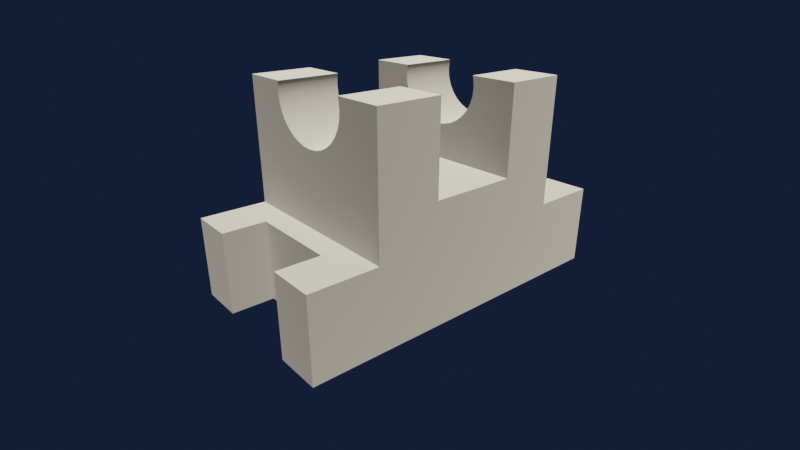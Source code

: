 # Source: task5.blend  (saved by Blender 5.0.119; exported with 4.5.12 LTS)
import bpy
from mathutils import Matrix  # noqa: F401  (used for matrix-valued properties, if any)

bpy.ops.wm.read_factory_settings(use_empty=True)
scene = bpy.context.scene
scene.name = 'Scene'

# ---- collections
col_collection = bpy.data.collections.new('Collection'); scene.collection.children.link(col_collection)

# ---- materials (node trees are filled in below, after node groups)
mat_material_001 = bpy.data.materials.new('Material.001')
mat_material_001.use_backface_culling_lightprobe_volume = False
mat_material_001.use_transparent_shadow = False

# ---- node groups
ng_smooth_by_angle = bpy.data.node_groups.new('Smooth by Angle', 'GeometryNodeTree')
_s = ng_smooth_by_angle.interface.new_socket(name='Mesh', in_out='OUTPUT', socket_type='NodeSocketGeometry')
_s = ng_smooth_by_angle.interface.new_socket(name='Mesh', in_out='INPUT', socket_type='NodeSocketGeometry')
_s = ng_smooth_by_angle.interface.new_socket(name='Angle', in_out='INPUT', socket_type='NodeSocketFloat')
_s.subtype = 'ANGLE'
_s.default_value = 0.5236
_s.min_value = 0.0
_s.max_value = 3.142
_s.description = 'Maximum face angle for smooth edges'
_s = ng_smooth_by_angle.interface.new_socket(name='Ignore Sharpness', in_out='INPUT', socket_type='NodeSocketBool')
_s.force_non_field = True
ng_smooth_by_angle.is_modifier = True
_N = ng_smooth_by_angle.nodes; _L = ng_smooth_by_angle.links
n0 = _N.new('GeometryNodeSetShadeSmooth'); n0.name = 'Set Shade Smooth'; n0.location = (120, -80)
n0.domain = 'EDGE'
n1 = _N.new('GeometryNodeSetShadeSmooth'); n1.name = 'Set Shade Smooth.001'; n1.location = (300, -80)
n2 = _N.new('NodeGroupOutput'); n2.name = 'Group Output'; n2.location = (480, -80)
n3 = _N.new('GeometryNodeInputMeshEdgeAngle'); n3.name = 'Edge Angle'; n3.location = (-440, -240)
n4 = _N.new('NodeGroupInput'); n4.name = 'Group Input'; n4.location = (-80, -80)
n5 = _N.new('GeometryNodeInputEdgeSmooth'); n5.name = 'Is Edge Smooth'; n5.location = (-260, -120)
n6 = _N.new('GeometryNodeInputShadeSmooth'); n6.name = 'Is Shade Smooth'; n6.location = (-440, -397)
n7 = _N.new('FunctionNodeCompare'); n7.name = 'Compare'; n7.location = (-260, -260)
n7.operation = 'LESS_EQUAL'
n7.inputs[6].default_value = (0.0, 0.0, 0.0, 0.0)
n7.inputs[7].default_value = (0.0, 0.0, 0.0, 0.0)
n8 = _N.new('FunctionNodeBooleanMath'); n8.name = 'Boolean Math.001'; n8.location = (-80, -260)
n9 = _N.new('NodeGroupInput'); n9.name = 'Group Input.001'; n9.location = (-440, -329)
n10 = _N.new('NodeGroupInput'); n10.name = 'Group Input.002'; n10.location = (-259, -189)
n11 = _N.new('FunctionNodeBooleanMath'); n11.name = 'Boolean Math'; n11.location = (-80, -149)
n11.operation = 'OR'
n12 = _N.new('FunctionNodeBooleanMath'); n12.name = 'Boolean Math.002'; n12.location = (-260, -380)
n12.operation = 'OR'
n13 = _N.new('NodeGroupInput'); n13.name = 'Group Input.003'; n13.location = (-440, -460)
_L.new(n3.outputs[0], n7.inputs[0])
_L.new(n1.outputs[0], n2.inputs[0])
_L.new(n9.outputs[1], n7.inputs[1])
_L.new(n7.outputs[0], n8.inputs[0])
_L.new(n4.outputs[0], n0.inputs[0])
_L.new(n0.outputs[0], n1.inputs[0])
_L.new(n8.outputs[0], n0.inputs[2])
_L.new(n10.outputs[2], n11.inputs[1])
_L.new(n5.outputs[0], n11.inputs[0])
_L.new(n11.outputs[0], n0.inputs[1])
_L.new(n13.outputs[2], n12.inputs[1])
_L.new(n6.outputs[0], n12.inputs[0])
_L.new(n12.outputs[0], n8.inputs[1])
n2.is_active_output = True

# ---- material node trees
mat_material_001.use_nodes = True; mat_material_001.node_tree.nodes.clear()
_N = mat_material_001.node_tree.nodes; _L = mat_material_001.node_tree.links
n0 = _N.new('ShaderNodeOutputMaterial'); n0.name = 'Material Output'; n0.location = (300, 300)
n1 = _N.new('ShaderNodeBsdfPrincipled'); n1.name = 'Principled BSDF'; n1.location = (10, 300)
n1.distribution = 'GGX'
n1.subsurface_method = 'BURLEY'
n1.inputs[1].default_value = 1.0
n1.inputs[2].default_value = 1.0
n1.inputs[3].default_value = 1.45
n1.inputs[27].default_value = (0.0, 0.0, 0.0, 1.0)
n1.inputs[28].default_value = 1.0
_L.new(n1.outputs[0], n0.inputs[0])
n0.is_active_output = True

# ---- world
world_world = bpy.data.worlds.new('World'); scene.world = world_world
world_world.use_nodes = True; world_world.node_tree.nodes.clear()
_N = world_world.node_tree.nodes; _L = world_world.node_tree.links
n0 = _N.new('ShaderNodeOutputWorld'); n0.name = 'World Output'; n0.location = (300, 300)
n1 = _N.new('ShaderNodeBackground'); n1.name = 'Background'; n1.location = (10, 300)
n1.inputs[0].default_value = (0.006369, 0.01216, 0.03242, 1.0)
_L.new(n1.outputs[0], n0.inputs[0])
n0.is_active_output = True
world_world.color = (0.05088, 0.05088, 0.05088)
world_world.use_sun_shadow = False
world_world.sun_shadow_jitter_overblur = 0.0

# ---- cameras
cam_camera = bpy.data.cameras.new('Camera')
cam_camera.clip_end = 100.0
cam_camera.lens = 26.0
cam_camera.ortho_scale = 7.314

# ---- lights
light_light = bpy.data.lights.new('Light', 'SUN')
light_light.color = (1.0, 0.9067, 0.7208)
light_light.transmission_factor = 0.0
light_light.angle = 0.1993
light_light.shadow_soft_size = 0.1
light_light.shadow_cascade_max_distance = 1000.0

# ---- meshes
me_cube_002 = bpy.data.meshes.new('Cube.002')
me_cube_002.from_pydata([(-1.0, -1.0, -1.0), (-1.0, -1.0, 1.0), (-1.0, 1.0, -1.0), (-1.0, 1.0, 1.0), (1.0, -1.0, -1.0), (1.0, -1.0, 1.0), (1.0, 1.0, -1.0), (1.0, 1.0, 1.0), (-1.0, 0.3333, -1.0), (-1.0, -0.3333, -1.0), (-1.0, -0.6118, 1.0), (-1.0, 0.5993, 1.0), (1.0, -0.3333, -1.0), (1.0, 0.3333, -1.0), (1.0, 0.5993, 1.0), (1.0, -0.6118, 1.0), (-1.0, -0.6118, 4.066), (-1.0, 0.5993, 4.066), (1.0, 0.5993, 4.066), (1.0, -0.6118, 4.066), (0.5, 1.0, -1.0), (0.5, 0.75, 1.0), (0.5, 1.0, 1.0), (0.5, 0.75, -1.0), (-0.5, 1.0, 1.0), (-0.5, 0.75, 1.0), (-0.5, 1.0, -1.0), (-0.5, 0.75, -1.0), (-0.5, -0.75, 1.0), (-0.5, -0.75, -1.0), (0.5, -0.75, 1.0), (0.5, -0.75, -1.0), (0.5, -1.0, -1.0), (0.5, -1.0, 1.0), (-0.5, -1.0, 1.0), (-0.5, -1.0, -1.0), (-1.0, 0.25, 4.066), (-1.0, -0.25, 1.975), (-1.0, -0.25, 4.066), (1.0, -0.25, 1.975), (1.0, -0.25, 4.066), (1.0, 0.25, 1.975), (1.0, 0.25, 4.066), (-1.0, 0.25, 1.975), (0.4816, 0.5993, 4.066), (0.4904, 0.25, 4.008), (0.4816, 0.25, 4.066), (0.4904, 0.5993, 4.008), (0.4816, -0.25, 4.066), (0.4904, -0.25, 4.008), (0.4816, -0.6118, 4.066), (0.4904, -0.6118, 4.008), (-0.4816, -0.6118, 4.066), (-0.4904, 0.25, 4.008), (-0.4816, 0.25, 4.066), (-0.4904, 0.5993, 4.008), (-0.4816, 0.5993, 4.066), (-0.4816, -0.25, 4.066), (-0.4904, -0.25, 4.008), (-0.4904, -0.6118, 4.008), (-0.1913, 0.5993, 2.889), (-0.1913, -0.25, 2.889), (-0.1913, -0.6118, 2.889), (-0.1913, 0.25, 2.889), (0.4157, 0.25, 3.257), (0.4157, 0.5993, 3.257), (0.4157, -0.25, 3.257), (0.4157, -0.6118, 3.257), (-0.09755, 0.5993, 2.832), (-0.09755, -0.25, 2.832), (-0.09755, -0.6118, 2.832), (-0.09755, 0.25, 2.832), (-0.5, 0.25, 3.813), (-0.5, 0.5993, 3.813), (-0.5, -0.25, 3.813), (-0.5, -0.6118, 3.813), (-0.4157, 0.5993, 3.257), (-0.4157, -0.25, 3.257), (-0.4157, -0.6118, 3.257), (-0.4157, 0.25, 3.257), (0.5, 0.25, 3.813), (0.5, 0.5993, 3.813), (0.5, -0.25, 3.813), (0.5, -0.6118, 3.813), (0.09755, 0.5993, 2.832), (0.09755, -0.25, 2.832), (0.09755, -0.6118, 2.832), (0.09755, 0.25, 2.832), (0.3536, 0.25, 3.106), (0.3536, 0.5993, 3.106), (0.3536, -0.25, 3.106), (0.3536, -0.6118, 3.106), (-1.629e-07, 0.5993, 2.813), (-1.629e-07, -0.25, 2.813), (-1.629e-07, -0.6118, 2.813), (-1.629e-07, 0.25, 2.813), (-0.3536, 0.5993, 3.106), (-0.3536, -0.25, 3.106), (-0.3536, -0.6118, 3.106), (-0.3536, 0.25, 3.106), (-0.4904, 0.25, 3.618), (-0.4904, 0.5993, 3.618), (-0.4904, -0.25, 3.618), (-0.4904, -0.6118, 3.618), (-0.2778, 0.5993, 2.981), (-0.2778, -0.25, 2.981), (-0.2778, -0.6118, 2.981), (-0.2778, 0.25, 2.981), (-0.4619, 0.5993, 3.43), (-0.4619, -0.25, 3.43), (-0.4619, -0.6118, 3.43), (-0.4619, 0.25, 3.43), (0.4619, 0.25, 3.43), (0.4619, 0.5993, 3.43), (0.4619, -0.25, 3.43), (0.4619, -0.6118, 3.43), (0.4904, 0.25, 3.618), (0.4904, 0.5993, 3.618), (0.4904, -0.25, 3.618), (0.4904, -0.6118, 3.618), (0.1913, 0.25, 2.889), (0.1913, 0.5993, 2.889), (0.1913, -0.25, 2.889), (0.1913, -0.6118, 2.889), (0.2778, 0.25, 2.981), (0.2778, 0.5993, 2.981), (0.2778, -0.25, 2.981), (0.2778, -0.6118, 2.981)], [], [(8, 11, 3, 2), (2, 3, 24, 26), (12, 15, 5, 4), (4, 5, 33, 32), (9, 12, 4, 32, 31, 29, 35, 0), (15, 10, 1, 34, 28, 30, 33, 5), (7, 22, 21, 25, 24, 3, 11, 14), (14, 11, 17, 56, 55, 73, 101, 108, 76, 96, 104, 60, 68, 92, 84, 121, 125, 89, 65, 113, 117, 81, 47, 44, 18), (2, 26, 27, 23, 20, 6, 13, 8), (8, 13, 12, 9), (6, 7, 14, 13), (13, 14, 15, 12), (0, 1, 10, 9), (9, 10, 11, 8), (18, 44, 46, 42), (10, 15, 19, 50, 51, 83, 119, 115, 67, 91, 127, 123, 86, 94, 70, 62, 106, 98, 78, 110, 103, 75, 59, 52, 16), (15, 14, 18, 42, 41, 39, 40, 19), (11, 10, 16, 38, 37, 43, 36, 17), (23, 21, 22, 20), (25, 27, 26, 24), (20, 22, 7, 6), (27, 25, 21, 23), (30, 31, 32, 33), (31, 30, 28, 29), (29, 28, 34, 35), (35, 34, 1, 0), (37, 39, 41, 43), (43, 41, 42, 46, 45, 80, 116, 112, 64, 88, 124, 120, 87, 95, 71, 63, 107, 99, 79, 111, 100, 72, 53, 54, 36), (40, 48, 50, 19), (39, 37, 38, 57, 58, 74, 102, 109, 77, 97, 105, 61, 69, 93, 85, 122, 126, 90, 66, 114, 118, 82, 49, 48, 40), (47, 45, 46, 44), (49, 51, 50, 48), (81, 80, 45, 47), (82, 83, 51, 49), (76, 79, 99, 96), (77, 78, 98, 97), (54, 56, 17, 36), (55, 53, 72, 73), (58, 59, 75, 74), (117, 116, 80, 81), (118, 119, 83, 82), (65, 64, 112, 113), (66, 67, 115, 114), (60, 63, 71, 68), (61, 62, 70, 69), (59, 58, 57, 52), (53, 55, 56, 54), (113, 112, 116, 117), (114, 115, 119, 118), (92, 95, 87, 84), (93, 94, 86, 85), (101, 100, 111, 108), (102, 103, 110, 109), (84, 87, 120, 121), (85, 86, 123, 122), (89, 88, 64, 65), (90, 91, 67, 66), (96, 99, 107, 104), (97, 98, 106, 105), (104, 107, 63, 60), (105, 106, 62, 61), (108, 111, 79, 76), (109, 110, 78, 77), (68, 71, 95, 92), (69, 70, 94, 93), (52, 57, 38, 16), (121, 120, 124, 125), (122, 123, 127, 126), (125, 124, 88, 89), (126, 127, 91, 90), (73, 72, 100, 101), (74, 75, 103, 102)])
me_cube_002.polygons.foreach_set('use_smooth', [True] * 72)
_uv = me_cube_002.uv_layers.new(name='UVMap')
_uv.uv.foreach_set('vector', [0.375, 0.1667, 0.625, 0.1667, 0.625, 0.25, 0.375, 0.25, 0.375, 0.25, 0.625, 0.25, 0.625, 0.3125, 0.375, 0.3125, 0.375, 0.6667, 0.625, 0.6667, 0.625, 0.75, 0.375, 0.75, 0.375, 0.75, 0.625, 0.75, 0.625, 0.8125, 0.375, 0.8125, 0.125, 0.6667, 0.375, 0.6667, 0.375, 0.75, 0.3125, 0.75, 0.3125, 0.7187, 0.1875, 0.7187, 0.1875, 0.75, 0.125, 0.75, 0.625, 0.6667, 0.875, 0.6667, 0.875, 0.75, 0.8125, 0.75, 0.8125, 0.6963, 0.6875, 0.6963, 0.6875, 0.75, 0.625, 0.75, 0.625, 0.5, 0.6875, 0.5, 0.6875, 0.552, 0.8125, 0.552, 0.8125, 0.5, 0.875, 0.5, 0.875, 0.5833, 0.625, 0.5833, 0.625, 0.5833, 0.875, 0.5833, 0.875, 0.5833, 0.8102, 0.5833, 0.8113, 0.5833, 0.8125, 0.5833, 0.8113, 0.5833, 0.8077, 0.5833, 0.802, 0.5833, 0.7942, 0.5833, 0.7847, 0.5833, 0.7739, 0.5833, 0.7622, 0.5833, 0.75, 0.5833, 0.7378, 0.5833, 0.7261, 0.5833, 0.7153, 0.5833, 0.7058, 0.5833, 0.698, 0.5833, 0.6923, 0.5833, 0.6887, 0.5833, 0.6875, 0.5833, 0.6887, 0.5833, 0.6898, 0.5833, 0.625, 0.5833, 0.125, 0.5, 0.1875, 0.5, 0.1875, 0.5312, 0.3125, 0.5312, 0.3125, 0.5, 0.375, 0.5, 0.375, 0.5833, 0.125, 0.5833, 0.125, 0.5833, 0.375, 0.5833, 0.375, 0.6667, 0.125, 0.6667, 0.375, 0.5, 0.625, 0.5, 0.625, 0.5833, 0.375, 0.5833, 0.375, 0.5833, 0.625, 0.5833, 0.625, 0.6667, 0.375, 0.6667, 0.375, 0.0, 0.625, 0.0, 0.625, 0.08333, 0.375, 0.08333, 0.375, 0.08333, 0.625, 0.08333, 0.625, 0.1667, 0.375, 0.1667, 0.625, 0.5833, 0.6898, 0.5833, 0.6898, 0.6074, 0.625, 0.6074, 0.875, 0.6667, 0.625, 0.6667, 0.625, 0.6667, 0.6898, 0.6667, 0.6887, 0.6667, 0.6875, 0.6667, 0.6887, 0.6667, 0.6923, 0.6667, 0.698, 0.6667, 0.7058, 0.6667, 0.7153, 0.6667, 0.7261, 0.6667, 0.7378, 0.6667, 0.75, 0.6667, 0.7622, 0.6667, 0.7739, 0.6667, 0.7847, 0.6667, 0.7942, 0.6667, 0.802, 0.6667, 0.8077, 0.6667, 0.8113, 0.6667, 0.8125, 0.6667, 0.8113, 0.6667, 0.8102, 0.6667, 0.875, 0.6667, 0.625, 0.6667, 0.625, 0.5833, 0.625, 0.5833, 0.625, 0.6074, 0.625, 0.6074, 0.625, 0.6418, 0.625, 0.6418, 0.625, 0.6667, 0.625, 0.1667, 0.625, 0.08333, 0.625, 0.08333, 0.625, 0.1082, 0.625, 0.1082, 0.625, 0.1426, 0.625, 0.1426, 0.625, 0.1667, 0.4375, 0.75, 0.5625, 0.75, 0.5625, 0.625, 0.4375, 0.625, 0.5625, 0.0, 0.4375, 0.0, 0.4375, 0.125, 0.5625, 0.125, 0.375, 0.4375, 0.625, 0.4375, 0.625, 0.5, 0.375, 0.5, 0.4375, 1.0, 0.5625, 1.0, 0.5625, 0.75, 0.4375, 0.75, 0.5625, 0.5, 0.4375, 0.5, 0.4375, 0.625, 0.5625, 0.625, 0.4375, 0.5, 0.5625, 0.5, 0.5625, 0.25, 0.4375, 0.25, 0.4375, 0.25, 0.5625, 0.25, 0.5625, 0.125, 0.4375, 0.125, 0.375, 0.9375, 0.625, 0.9375, 0.625, 1.0, 0.375, 1.0, 0.4375, 0.75, 0.5625, 0.75, 0.5625, 0.5, 0.4375, 0.5, 0.4375, 0.5, 0.5625, 0.5, 0.5625, 0.3693, 0.5301, 0.3693, 0.5306, 0.3729, 0.5313, 0.3851, 0.5306, 0.3973, 0.5289, 0.409, 0.526, 0.4199, 0.5221, 0.4293, 0.5174, 0.4371, 0.512, 0.4429, 0.5061, 0.4464, 0.5, 0.4476, 0.4939, 0.4464, 0.488, 0.4429, 0.4826, 0.4371, 0.4779, 0.4293, 0.474, 0.4199, 0.4711, 0.409, 0.4694, 0.3973, 0.4688, 0.3851, 0.4694, 0.3729, 0.4699, 0.3693, 0.4375, 0.3693, 0.625, 0.6418, 0.6898, 0.6418, 0.6898, 0.6667, 0.625, 0.6667, 0.5625, 0.75, 0.4375, 0.75, 0.4375, 0.8807, 0.4699, 0.8807, 0.4694, 0.8771, 0.4688, 0.8649, 0.4694, 0.8527, 0.4711, 0.841, 0.474, 0.8301, 0.4779, 0.8207, 0.4826, 0.8129, 0.488, 0.8071, 0.4939, 0.8036, 0.5, 0.8024, 0.5061, 0.8036, 0.512, 0.8071, 0.5174, 0.8129, 0.5221, 0.8207, 0.526, 0.8301, 0.5289, 0.841, 0.5306, 0.8527, 0.5312, 0.8649, 0.5306, 0.8771, 0.5301, 0.8807, 0.5625, 0.8807, 0.7812, 0.6002, 0.7812, 0.6875, 0.7909, 0.6875, 0.7909, 0.6002, 0.7812, 0.8125, 0.7812, 0.9029, 0.7909, 0.9029, 0.7909, 0.8125, 0.75, 0.6002, 0.75, 0.6875, 0.7812, 0.6875, 0.7812, 0.6002, 0.75, 0.8125, 0.75, 0.9029, 0.7812, 0.9029, 0.7812, 0.8125, 0.3438, 0.6002, 0.3438, 0.6875, 0.375, 0.6875, 0.375, 0.6002, 0.3438, 0.8125, 0.3438, 0.9029, 0.375, 0.9029, 0.375, 0.8125, 0.8102, 0.6074, 0.8102, 0.5833, 0.875, 0.5833, 0.875, 0.6074, 0.2188, 0.6002, 0.2188, 0.6875, 0.25, 0.6875, 0.25, 0.6002, 0.2188, 0.8125, 0.2188, 0.9029, 0.25, 0.9029, 0.25, 0.8125, 0.7188, 0.6002, 0.7188, 0.6875, 0.75, 0.6875, 0.75, 0.6002, 0.7188, 0.8125, 0.7188, 0.9029, 0.75, 0.9029, 0.75, 0.8125, 0.6562, 0.6002, 0.6562, 0.6875, 0.6875, 0.6875, 0.6875, 0.6002, 0.6562, 0.8125, 0.6562, 0.9029, 0.6875, 0.9029, 0.6875, 0.8125, 0.4375, 0.6002, 0.4375, 0.6875, 0.4688, 0.6875, 0.4688, 0.6002, 0.4375, 0.8125, 0.4375, 0.9029, 0.4688, 0.9029, 0.4688, 0.8125, 0.2188, 0.9029, 0.2188, 0.8125, 0.2091, 0.8125, 0.2091, 0.9029, 0.2188, 0.6875, 0.2188, 0.6002, 0.2091, 0.6002, 0.2091, 0.6875, 0.6875, 0.6002, 0.6875, 0.6875, 0.7188, 0.6875, 0.7188, 0.6002, 0.6875, 0.8125, 0.6875, 0.9029, 0.7188, 0.9029, 0.7188, 0.8125, 0.5, 0.6002, 0.5, 0.6875, 0.5312, 0.6875, 0.5312, 0.6002, 0.5, 0.8125, 0.5, 0.9029, 0.5312, 0.9029, 0.5312, 0.8125, 0.2812, 0.6002, 0.2812, 0.6875, 0.3125, 0.6875, 0.3125, 0.6002, 0.2812, 0.8125, 0.2812, 0.9029, 0.3125, 0.9029, 0.3125, 0.8125, 0.5312, 0.6002, 0.5312, 0.6875, 0.5625, 0.6875, 0.5625, 0.6002, 0.5312, 0.8125, 0.5312, 0.9029, 0.5625, 0.9029, 0.5625, 0.8125, 0.625, 0.6002, 0.625, 0.6875, 0.6562, 0.6875, 0.6562, 0.6002, 0.625, 0.8125, 0.625, 0.9029, 0.6562, 0.9029, 0.6562, 0.8125, 0.375, 0.6002, 0.375, 0.6875, 0.4062, 0.6875, 0.4062, 0.6002, 0.375, 0.8125, 0.375, 0.9029, 0.4062, 0.9029, 0.4062, 0.8125, 0.4062, 0.6002, 0.4062, 0.6875, 0.4375, 0.6875, 0.4375, 0.6002, 0.4062, 0.8125, 0.4062, 0.9029, 0.4375, 0.9029, 0.4375, 0.8125, 0.3125, 0.6002, 0.3125, 0.6875, 0.3438, 0.6875, 0.3438, 0.6002, 0.3125, 0.8125, 0.3125, 0.9029, 0.3438, 0.9029, 0.3438, 0.8125, 0.4688, 0.6002, 0.4688, 0.6875, 0.5, 0.6875, 0.5, 0.6002, 0.4688, 0.8125, 0.4688, 0.9029, 0.5, 0.9029, 0.5, 0.8125, 0.8102, 0.6667, 0.8102, 0.6418, 0.875, 0.6418, 0.875, 0.6667, 0.5625, 0.6002, 0.5625, 0.6875, 0.5938, 0.6875, 0.5938, 0.6002, 0.5625, 0.8125, 0.5625, 0.9029, 0.5938, 0.9029, 0.5938, 0.8125, 0.5938, 0.6002, 0.5938, 0.6875, 0.625, 0.6875, 0.625, 0.6002, 0.5938, 0.8125, 0.5938, 0.9029, 0.625, 0.9029, 0.625, 0.8125, 0.25, 0.6002, 0.25, 0.6875, 0.2812, 0.6875, 0.2812, 0.6002, 0.25, 0.8125, 0.25, 0.9029, 0.2812, 0.9029, 0.2812, 0.8125])
me_cube_002.materials.append(mat_material_001)
me_cube_002.use_remesh_fix_poles = True
me_cube_002.use_remesh_preserve_attributes = False
me_cube_002.use_mirror_vertex_groups = False
me_cube_002.update()

# ---- objects
ob_light = bpy.data.objects.new('Light', light_light)
ob_camera = bpy.data.objects.new('Camera', cam_camera)
ob_cube = bpy.data.objects.new('Cube', me_cube_002)

# ---- transforms, parenting, visibility, modifiers, constraints
ob_light.location = (3.358, 1.005, 9.516)
ob_light.rotation_euler = (-6.078, -0.1457, 8.124)
ob_light.lock_rotations_4d = False
ob_light.empty_display_type = 'ARROWS'
ob_light.color = (0.0, 0.0, 0.0, 0.0)
ob_light.lineart.crease_threshold = 0.0
ob_camera.location = (5.317, -4.574, 3.255)
ob_camera.rotation_euler = (1.162, -0.0, 0.8683)
ob_camera.lock_rotations_4d = False
ob_camera.empty_display_type = 'ARROWS'
ob_camera.color = (0.0, 0.0, 0.0, 0.0)
ob_camera.display_type = 'WIRE'
ob_camera.lineart.crease_threshold = 0.0
ob_cube.location = (0.0, 0.0, 0.0)
ob_cube.scale = (1.205, 2.233, 0.5333)
ob_cube.lineart.crease_threshold = 0.0
_m = ob_cube.modifiers.new('Smooth by Angle', 'NODES')
_m.node_group = ng_smooth_by_angle
_m.use_pin_to_last = True
_m.show_group_selector = False

# ---- collection membership
col_collection.objects.link(ob_light)
col_collection.objects.link(ob_camera)
col_collection.objects.link(ob_cube)

# ---- scene / render settings (as saved in the file)
scene.camera = ob_camera
scene.frame_start = 1; scene.frame_end = 250; scene.frame_set(1)
scene.render.engine = 'CYCLES'
scene.render.image_settings.file_format = 'JPEG'
scene.render.image_settings.color_mode = 'RGB'
scene.render.bake_bias = 0.0
scene.render.bake_samples = 0
scene.cycles.use_denoising = False
scene.cycles.samples = 128
scene.cycles.sampling_pattern = 'TABULATED_SOBOL'
scene.cycles.use_adaptive_sampling = False
scene.cycles.use_light_tree = False
scene.view_settings.view_transform = 'Filmic'
bpy.context.view_layer.update()

